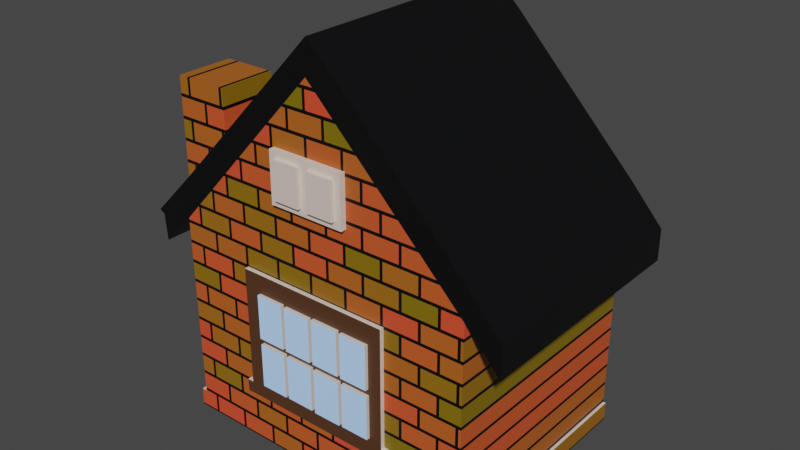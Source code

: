 # Source: House_mfinal.blend  (saved by Blender 3.5.10; exported with 4.5.12 LTS)
import bpy
from mathutils import Matrix  # noqa: F401  (used for matrix-valued properties, if any)

bpy.ops.wm.read_factory_settings(use_empty=True)
scene = bpy.context.scene
scene.name = 'Scene'

# ---- collections
col_collection = bpy.data.collections.new('Collection'); scene.collection.children.link(col_collection)

# ---- materials (node trees are filled in below, after node groups)
mat_material_001 = bpy.data.materials.new('Material.001')
mat_material_001.use_transparent_shadow = False
mat_material_002 = bpy.data.materials.new('Material.002')
mat_material_002.use_transparent_shadow = False
mat_material_003 = bpy.data.materials.new('Material.003')
mat_material_003.use_transparent_shadow = False
mat_material_004 = bpy.data.materials.new('Material.004')
mat_material_004.use_transparent_shadow = False
mat_material_005 = bpy.data.materials.new('Material.005')
mat_material_005.use_transparent_shadow = False

# ---- material node trees
mat_material_001.use_nodes = True; mat_material_001.node_tree.nodes.clear()
_N = mat_material_001.node_tree.nodes; _L = mat_material_001.node_tree.links
n0 = _N.new('ShaderNodeBsdfPrincipled'); n0.name = 'Principled BSDF'; n0.location = (10, 300)
n0.distribution = 'GGX'
n0.subsurface_method = 'RANDOM_WALK_SKIN'
n0.inputs[0].default_value = (0.8, 0.6849, 0.6009, 1.0)
n0.inputs[3].default_value = 1.45
n0.inputs[27].default_value = (0.0, 0.0, 0.0, 1.0)
n0.inputs[28].default_value = 1.0
n1 = _N.new('ShaderNodeOutputMaterial'); n1.name = 'Material Output'; n1.location = (300, 300)
_L.new(n0.outputs[0], n1.inputs[0])
n1.is_active_output = True
mat_material_002.use_nodes = True; mat_material_002.node_tree.nodes.clear()
_N = mat_material_002.node_tree.nodes; _L = mat_material_002.node_tree.links
n0 = _N.new('ShaderNodeBsdfPrincipled'); n0.name = 'Principled BSDF'; n0.location = (10, 300)
n0.distribution = 'GGX'
n0.subsurface_method = 'RANDOM_WALK_SKIN'
n0.inputs[3].default_value = 1.45
n0.inputs[27].default_value = (0.0, 0.0, 0.0, 1.0)
n0.inputs[28].default_value = 1.0
n1 = _N.new('ShaderNodeOutputMaterial'); n1.name = 'Material Output'; n1.location = (300, 300)
n2 = _N.new('ShaderNodeTexBrick'); n2.name = 'Brick Texture'; n2.location = (-190, 280)
n2.inputs[1].default_value = (0.8, 0.07389, 0.03219, 1.0)
n2.inputs[2].default_value = (0.2, 0.1491, 0.0, 1.0)
_L.new(n0.outputs[0], n1.inputs[0])
_L.new(n2.outputs[0], n0.inputs[0])
n1.is_active_output = True
mat_material_003.use_nodes = True; mat_material_003.node_tree.nodes.clear()
_N = mat_material_003.node_tree.nodes; _L = mat_material_003.node_tree.links
n0 = _N.new('ShaderNodeBsdfPrincipled'); n0.name = 'Principled BSDF'; n0.location = (10, 300)
n0.distribution = 'GGX'
n0.subsurface_method = 'RANDOM_WALK_SKIN'
n0.inputs[3].default_value = 1.45
n0.inputs[27].default_value = (0.0, 0.0, 0.0, 1.0)
n0.inputs[28].default_value = 1.0
n1 = _N.new('ShaderNodeOutputMaterial'); n1.name = 'Material Output'; n1.location = (300, 300)
n2 = _N.new('ShaderNodeTexSky'); n2.name = 'Sky Texture'; n2.location = (-190, 280)
_L.new(n0.outputs[0], n1.inputs[0])
_L.new(n2.outputs[0], n0.inputs[0])
n1.is_active_output = True
mat_material_004.use_nodes = True; mat_material_004.node_tree.nodes.clear()
_N = mat_material_004.node_tree.nodes; _L = mat_material_004.node_tree.links
n0 = _N.new('ShaderNodeBsdfPrincipled'); n0.name = 'Principled BSDF'; n0.location = (10, 300)
n0.distribution = 'GGX'
n0.subsurface_method = 'RANDOM_WALK_SKIN'
n0.inputs[0].default_value = (0.08713, 0.03543, 0.01452, 1.0)
n0.inputs[3].default_value = 1.45
n0.inputs[27].default_value = (0.0, 0.0, 0.0, 1.0)
n0.inputs[28].default_value = 1.0
n1 = _N.new('ShaderNodeOutputMaterial'); n1.name = 'Material Output'; n1.location = (300, 300)
_L.new(n0.outputs[0], n1.inputs[0])
n1.is_active_output = True
mat_material_005.use_nodes = True; mat_material_005.node_tree.nodes.clear()
_N = mat_material_005.node_tree.nodes; _L = mat_material_005.node_tree.links
n0 = _N.new('ShaderNodeBsdfPrincipled'); n0.name = 'Principled BSDF'; n0.location = (10, 300)
n0.distribution = 'GGX'
n0.subsurface_method = 'RANDOM_WALK_SKIN'
n0.inputs[3].default_value = 1.45
n0.inputs[27].default_value = (0.0, 0.0, 0.0, 1.0)
n0.inputs[28].default_value = 1.0
n1 = _N.new('ShaderNodeOutputMaterial'); n1.name = 'Material Output'; n1.location = (300, 300)
n2 = _N.new('ShaderNodeBrightContrast'); n2.name = 'Bright/Contrast'; n2.location = (-180, 280)
n2.inputs[0].default_value = (0.0005983, 0.0008499, 0.001547, 1.0)
_L.new(n0.outputs[0], n1.inputs[0])
_L.new(n2.outputs[0], n0.inputs[0])
n1.is_active_output = True

# ---- world
world_world = bpy.data.worlds.new('World'); scene.world = world_world
world_world.use_nodes = True; world_world.node_tree.nodes.clear()
_N = world_world.node_tree.nodes; _L = world_world.node_tree.links
n0 = _N.new('ShaderNodeOutputWorld'); n0.name = 'World Output'; n0.location = (300, 300)
n1 = _N.new('ShaderNodeBackground'); n1.name = 'Background'; n1.location = (10, 300)
n1.inputs[0].default_value = (0.05088, 0.05088, 0.05088, 1.0)
_L.new(n1.outputs[0], n0.inputs[0])
n0.is_active_output = True
world_world.color = (0.05088, 0.05088, 0.05088)
world_world.use_sun_shadow = False
world_world.sun_shadow_jitter_overblur = 0.0

# ---- meshes
me_plane_001 = bpy.data.meshes.new('Plane.001')
me_plane_001.from_pydata([(7.796, -1.35, 1.529e-08), (5.847, -1.076, 4.141e-08), (5.897, -0.9759, 4.957e-08), (5.897, -0.5604, 3.141e-08), (7.196, -1.057, 5.313e-08), (6.277, -0.9309, 1.028e-07), (6.047, -0.5961, 8.816e-08), (6.041, -0.1609, 1.099e-07), (6.272, -0.5215, 1.257e-07), (6.272, -0.1609, 1.099e-07), (6.305, -0.5701, 8.702e-08), (6.305, -0.5955, 8.814e-08), (6.299, -0.1659, 1.101e-07), (6.53, -0.5218, 1.257e-07), (6.3, -0.1913, 1.112e-07), (6.794, -0.5703, 8.704e-08), (6.816, -0.1659, 1.101e-07), (6.226, 1.004, -4.476e-08), (6.848, 1.004, -4.476e-08), (6.848, 0.6014, -2.718e-08), (6.498, 0.9542, -0.00211), (6.498, 0.6565, -0.00211), (5.01, -0.09454, -8.996e-08), (7.814, 0.53, -1.949), (6.772, 1.605, 6.411e-08), (7.814, 0.53, -3.335e-08), (5.292, -1.353, 1.542e-08), (5.844, -0.9759, 4.957e-08), (5.897, -0.1523, 1.357e-08), (7.155, -0.00813, 7.272e-09), (7.155, -0.3007, 2.006e-08), (7.089, -0.08351, 1.086e-08), (6.305, -0.926, 1.026e-07), (6.559, -0.1866, 1.11e-07), (6.822, -0.926, 1.026e-07), (6.817, -0.5218, 1.257e-07), (6.311, 0.6565, -0.00211), (6.578, 0.9542, -0.00211), (6.792, 0.9542, -0.00211), (6.605, 0.6565, -0.00211), (8.076, 0.2388, -5.975e-08), (7.847, 0.2388, -5.975e-08), (7.796, 0.2834, -5.61e-08), (5.283, 0.1802, -6.506e-08), (5.247, -1.5, 2.186e-08), (7.819, -1.5, 2.186e-08), (6.772, 1.605, -1.949), (4.995, 0.1198, -7.054e-08), (5.283, 0.1802, -1.88), (6.537, 1.548, -1.88), (7.796, 0.2834, -1.88), (5.292, -1.353, -1.88), (7.796, -1.35, -1.88), (6.226, 0.5992, -2.708e-08), (6.285, 0.6553, -0.00211), (6.285, 0.9542, -0.00211), (6.047, -0.9309, 1.028e-07), (6.578, 0.6553, -0.00211), (6.792, 0.6565, -0.00211), (4.951, 0.1472, -6.805e-08), (5.33, 0.53, -3.335e-08), (6.3, -0.5218, 1.257e-07), (5.247, -1.353, 1.542e-08), (6.563, -0.5703, 8.704e-08), (8.076, -0.01578, -8.283e-08), (6.564, -0.5961, 8.816e-08), (6.789, -0.1609, 1.099e-07), (5.874, -1.074, 4.067e-08), (5.897, -0.00813, 7.272e-09), (6.822, -0.5701, 8.702e-08), (6.375, -0.00813, 7.272e-09), (7.155, -0.9748, 4.953e-08), (7.196, -0.9748, 4.953e-08), (7.047, -0.1659, 1.101e-07), (7.196, -1.074, 5.386e-08), (5.896, -1.074, 5.386e-08), (5.991, -0.9788, 4.931e-08), (5.992, -0.08351, 1.086e-08), (7.089, -0.9781, 4.996e-08), (6.025, -0.9781, 4.996e-08), (7.819, -1.35, 1.529e-08), (7.819, -1.35, -1.88), (5.247, -1.353, -1.88), (7.819, -1.5, -1.88), (5.247, -1.5, -1.88), (6.279, 0.6014, -2.718e-08), (5.33, 0.53, -0.4537), (5.33, 1.292, -0.4537), (5.755, 1.292, -0.4537), (5.758, 1.063, -0.4537), (5.763, 0.9824, 7.662e-09), (5.763, 0.9824, -0.4537), (6.537, 1.548, -1.426e-07), (5.758, 1.063, -5.664e-08), (5.755, 1.292, -6.667e-08), (5.33, 1.292, -6.667e-08), (7.847, 0.2388, -1.949), (8.076, -0.01578, -1.949), (8.076, 0.2388, -1.949), (6.552, 1.812, -1.949), (6.552, 1.812, 8.287e-08), (5.763, 0.9824, -1.949), (7.796, 0.2834, -1.949), (4.995, 0.1198, -1.949), (5.01, -0.09454, -1.949), (5.283, 0.1802, -1.949), (5.33, 0.53, -1.949), (4.951, 0.1472, -1.949), (6.535, -0.5701, 8.702e-08), (6.047, -0.5703, 8.704e-08), (6.277, -0.5703, 8.704e-08), (6.817, -0.1913, 1.112e-07), (6.042, -0.5215, 1.257e-07), (6.042, -0.1866, 1.11e-07), (6.564, -0.9309, 1.028e-07), (7.052, -0.5701, 8.702e-08), (7.052, -0.926, 1.026e-07), (6.535, -0.926, 1.026e-07), (6.53, -0.1659, 1.101e-07), (6.794, -0.9309, 1.028e-07), (6.789, -0.5215, 1.257e-07), (6.558, -0.1609, 1.099e-07), (6.559, -0.5215, 1.257e-07), (6.822, -0.5955, 8.814e-08), (7.047, -0.5218, 1.257e-07), (6.272, -0.1609, 0.0643), (6.272, -0.5215, 0.0643), (6.041, -0.1609, 0.0643), (6.305, -0.5701, 0.0643), (6.535, -0.5701, 0.0643), (6.305, -0.5955, 0.0643), (6.299, -0.1659, 0.0643), (6.3, -0.1913, 0.0643), (6.047, -0.5703, 0.0643), (6.277, -0.5703, 0.0643), (6.817, -0.5218, 0.0643), (6.817, -0.1913, 0.0643), (6.042, -0.5215, 0.0643), (6.042, -0.1866, 0.0643), (6.564, -0.9309, 0.0643), (6.564, -0.5961, 0.0643), (7.052, -0.5701, 0.0643), (7.052, -0.926, 0.0643), (6.277, -0.9309, 0.0643), (6.047, -0.9309, 0.0643), (6.047, -0.5961, 0.0643), (6.535, -0.926, 0.0643), (6.305, -0.926, 0.0643), (6.53, -0.1659, 0.0643), (6.53, -0.5218, 0.0643), (6.3, -0.5218, 0.0643), (6.794, -0.5703, 0.0643), (6.794, -0.9309, 0.0643), (6.563, -0.5703, 0.0643), (6.789, -0.1609, 0.0643), (6.789, -0.5215, 0.0643), (6.558, -0.1609, 0.0643), (6.559, -0.5215, 0.0643), (6.559, -0.1866, 0.0643), (6.822, -0.5701, 0.0643), (6.822, -0.926, 0.0643), (6.822, -0.5955, 0.0643), (7.047, -0.1659, 0.0643), (7.047, -0.5218, 0.0643), (6.816, -0.1659, 0.0643), (5.897, -0.9759, 0.03568), (5.897, -0.5604, 0.03568), (7.155, -0.00813, 0.03568), (7.155, -0.3007, 0.03568), (5.897, -0.00813, 0.03568), (6.375, -0.00813, 0.03568), (5.874, -1.074, 0.03568), (5.896, -1.074, 0.03568), (5.847, -1.076, 0.03568), (5.844, -0.9759, 0.03568), (5.897, -0.1523, 0.03568), (7.155, -0.9748, 0.03568), (7.196, -0.9748, 0.03568), (7.196, -1.057, 0.03568), (7.196, -1.074, 0.03568), (6.578, 0.9542, 0.07666), (6.792, 0.9542, 0.07666), (6.285, 0.6553, 0.07666), (6.285, 0.9542, 0.07666), (6.498, 0.9542, 0.07666), (6.498, 0.6565, 0.07666), (6.311, 0.6565, 0.07666), (6.578, 0.6553, 0.07666), (6.792, 0.6565, 0.07666), (6.605, 0.6565, 0.07666), (6.226, 1.004, 0.04596), (6.848, 1.004, 0.04596), (6.848, 0.6014, 0.04596), (6.226, 0.5992, 0.04596), (6.279, 0.6014, 0.04596)], [], [(43, 92, 42), (17, 18, 19, 85, 53), (55, 20, 21, 36, 54), (37, 38, 58, 39, 57), (1, 27, 2, 3, 28, 68, 70, 29, 30, 71, 72, 4, 74, 75, 67), (77, 76, 79, 78, 31), (110, 5, 56, 6, 109), (9, 8, 112, 113, 7), (108, 117, 32, 11, 10), (118, 13, 61, 14, 12), (15, 119, 114, 65, 63), (66, 120, 122, 33, 121), (115, 116, 34, 123, 69), (73, 124, 35, 111, 16), (45, 83, 81, 80), (42, 50, 49, 92), (92, 49, 48, 43), (62, 82, 84, 44), (26, 51, 82, 62), (43, 48, 51, 26), (44, 84, 83, 45), (80, 81, 52, 0), (83, 84, 82, 51, 48, 49, 50, 52, 81), (0, 52, 50, 42), (93, 94, 95, 60, 90), (93, 89, 88, 94), (60, 86, 91, 90), (90, 91, 89, 93), (94, 88, 87, 95), (91, 86, 87, 88, 89), (95, 87, 86, 60), (43, 105, 102, 42), (60, 106, 107, 59), (41, 96, 97, 64), (59, 107, 103, 47), (64, 97, 98, 40), (47, 103, 104, 22), (40, 98, 23, 25), (22, 104, 105, 43), (24, 46, 99, 100), (90, 101, 106, 60), (100, 99, 101, 90), (25, 23, 46, 24), (42, 102, 96, 41), (46, 23, 98, 97, 96, 102, 105, 104, 103, 107, 106, 101, 99), (116, 115, 141, 142), (61, 150, 132, 14), (69, 123, 161, 159), (114, 139, 140, 65), (13, 149, 150, 61), (123, 34, 160, 161), (113, 112, 137, 138), (12, 131, 148, 118), (134, 133, 145, 144, 143), (125, 127, 138, 137, 126), (129, 128, 130, 147, 146), (148, 131, 132, 150, 149), (151, 153, 140, 139, 152), (154, 156, 158, 157, 155), (141, 159, 161, 160, 142), (162, 164, 136, 135, 163), (73, 162, 163, 124), (15, 151, 152, 119), (110, 134, 143, 5), (16, 164, 162, 73), (63, 153, 151, 15), (5, 143, 144, 56), (124, 163, 135, 35), (119, 152, 139, 114), (56, 144, 145, 6), (111, 136, 164, 16), (65, 140, 153, 63), (6, 145, 133, 109), (8, 9, 125, 126), (120, 66, 154, 155), (112, 8, 126, 137), (9, 7, 127, 125), (66, 121, 156, 154), (7, 113, 138, 127), (108, 10, 128, 129), (122, 120, 155, 157), (117, 108, 129, 146), (10, 11, 130, 128), (33, 122, 157, 158), (32, 117, 146, 147), (14, 132, 131, 12), (121, 33, 158, 156), (11, 32, 147, 130), (109, 133, 134, 110), (115, 69, 159, 141), (118, 148, 149, 13), (35, 135, 136, 111), (34, 116, 142, 160), (173, 171, 172, 179, 178, 177, 176, 168, 167, 170, 169, 175, 166, 165, 174), (30, 29, 167, 168), (29, 70, 170, 167), (71, 30, 168, 176), (72, 71, 176, 177), (1, 67, 171, 173), (70, 68, 169, 170), (4, 72, 177, 178), (27, 1, 173, 174), (67, 75, 172, 171), (74, 4, 178, 179), (2, 27, 174, 165), (75, 74, 179, 172), (28, 3, 166, 175), (3, 2, 165, 166), (68, 28, 175, 169), (183, 182, 186, 185, 184), (180, 187, 189, 188, 181), (58, 38, 181, 188), (36, 21, 185, 186), (39, 58, 188, 189), (38, 37, 180, 181), (54, 36, 186, 182), (20, 55, 183, 184), (57, 39, 189, 187), (55, 54, 182, 183), (37, 57, 187, 180), (21, 20, 184, 185), (190, 193, 194, 192, 191), (18, 17, 190, 191), (53, 85, 194, 193), (17, 53, 193, 190), (19, 18, 191, 192), (85, 19, 192, 194), (26, 62, 44, 45, 80, 0, 42, 43), (59, 47, 22, 43, 60), (92, 90, 60, 43), (90, 92, 100), (100, 92, 42, 25, 24), (25, 42, 41, 64, 40)])
me_plane_001.polygons.foreach_set('material_index', [1, 0, 0, 0, 0, 0, 0, 0, 0, 0, 0, 0, 0, 0, 1, 0, 0, 1, 0, 1, 0, 0, 1, 1, 1, 1, 0, 1, 1, 1, 1, 4, 4, 4, 4, 4, 4, 4, 4, 4, 4, 4, 4, 4, 4, 0, 0, 0, 0, 0, 0, 0, 0, 2, 2, 2, 2, 2, 2, 2, 2, 0, 0, 0, 0, 0, 0, 0, 0, 0, 0, 0, 0, 0, 0, 0, 0, 0, 0, 0, 0, 0, 0, 0, 0, 0, 0, 0, 0, 0, 0, 0, 0, 3, 0, 0, 0, 0, 0, 0, 0, 0, 0, 0, 0, 0, 0, 0, 0, 0, 0, 0, 0, 0, 0, 0, 0, 0, 0, 0, 0, 0, 0, 0, 0, 0, 0, 1, 4, 4, 4, 4, 4])
_uv = me_plane_001.uv_layers.new(name='UVMap')
_uv.uv.foreach_set('vector', [0.0, 0.0, 0.0, 0.0, 0.0, 0.0, 0.0, 0.0, 0.0, 0.0, 0.0, 0.0, 0.0, 0.0, 0.0, 0.0, 0.0, 0.0, 0.0, 0.0, 0.0, 0.0, 0.0, 0.0, 0.0, 0.0, 0.0, 0.0, 0.0, 0.0, 0.0, 0.0, 0.0, 0.0, 0.0, 0.0, 0.0, 0.0, 0.0, 0.0, 0.0, 0.0, 0.0, 0.0, 0.0, 0.0, 0.0, 0.0, 0.0, 0.0, 0.0, 0.0, 0.0, 0.0, 0.0, 0.0, 0.0, 0.0, 0.0, 0.0, 0.0, 0.0, 0.0, 0.0, 0.0, 0.0, 0.0, 0.0, 0.0, 0.0, 0.0, 0.0, 0.0, 0.0, 0.0, 0.0, 0.0, 0.0, 0.0, 0.0, 0.0, 0.0, 0.0, 0.0, 0.0, 0.0, 0.0, 0.0, 0.0, 0.0, 0.0, 0.0, 0.0, 0.0, 0.0, 0.0, 0.0, 0.0, 0.0, 0.0, 0.0, 0.0, 0.0, 0.0, 0.0, 0.0, 0.0, 0.0, 0.0, 0.0, 0.0, 0.0, 0.0, 0.0, 0.0, 0.0, 0.0, 0.0, 0.0, 0.0, 0.0, 0.0, 0.0, 0.0, 0.0, 0.0, 0.0, 0.0, 0.0, 0.0, 0.0, 0.0, 0.0, 0.0, 0.0, 0.0, 0.0, 0.0, 0.0, 0.0, 0.0, 0.0, 0.0, 0.0, 0.0, 0.0, 0.0, 0.0, 0.0, 0.0, 0.0, 0.0, 0.0, 0.0, 0.0, 0.0, 0.0, 0.0, 0.0, 0.0, 0.0, 0.0, 0.0, 0.0, 0.0, 0.0, 0.0, 0.0, 0.0, 0.0, 0.0, 0.0, 0.0, 0.0, 0.0, 0.0, 0.0, 0.0, 0.0, 0.0, 0.0, 0.0, 0.0, 0.0, 0.0, 0.0, 0.0, 0.0, 0.0, 0.0, 0.0, 0.0, 0.0, 0.0, 0.0, 0.0, 0.0, 0.0, 0.0, 0.0, 0.0, 0.0, 0.0, 0.0, 0.0, 0.0, 0.0, 0.0, 0.0, 0.0, 0.0, 0.0, 0.0, 0.0, 0.0, 0.0, 0.0, 0.0, 0.0, 0.0, 0.0, 0.0, 0.0, 0.0, 0.0, 0.0, 0.0, 0.0, 0.0, 0.0, 0.0, 0.0, 0.0, 0.0, 0.0, 0.0, 0.0, 0.0, 0.0, 0.0, 0.0, 0.0, 0.0, 0.0, 0.0, 0.0, 0.0, 0.0, 0.0, 0.0, 0.0, 0.0, 0.0, 0.0, 0.0, 0.0, 0.0, 0.0, 0.0, 0.0, 0.0, 0.0, 0.0, 0.0, 0.0, 0.0, 0.0, 0.0, 0.0, 0.0, 0.0, 0.0, 0.0, 0.0, 0.0, 0.0, 0.0, 0.0, 0.0, 0.0, 0.0, 0.0, 0.0, 0.0, 0.0, 0.0, 0.0, 0.0, 0.0, 0.0, 0.0, 0.0, 0.0, 0.0, 0.0, 0.0, 0.0, 0.0, 0.0, 0.0, 0.0, 0.0, 0.0, 0.0, 0.0, 0.0, 0.0, 0.0, 0.0, 0.0, 0.0, 0.0, 0.0, 0.0, 0.0, 0.0, 0.0, 0.0, 0.0, 0.0, 0.0, 0.0, 0.0, 0.0, 0.0, 0.0, 0.0, 0.0, 0.0, 0.0, 0.0, 0.0, 0.0, 0.0, 0.0, 0.0, 0.0, 0.0, 0.0, 0.0, 0.0, 0.0, 0.0, 0.0, 0.0, 0.0, 0.0, 0.0, 0.0, 0.0, 0.0, 0.0, 0.0, 0.0, 0.0, 0.0, 0.0, 0.0, 0.0, 0.0, 0.0, 0.0, 0.0, 0.0, 0.0, 0.0, 0.0, 0.0, 0.0, 0.0, 0.0, 0.0, 0.0, 0.0, 0.0, 0.0, 0.0, 0.0, 0.0, 0.0, 0.0, 0.0, 0.0, 0.0, 0.0, 0.0, 0.0, 0.0, 0.0, 0.0, 0.0, 0.0, 0.0, 0.0, 0.0, 0.0, 0.0, 0.0, 0.0, 0.0, 0.0, 0.0, 0.0, 0.0, 0.0, 0.0, 0.0, 0.0, 0.0, 0.0, 0.0, 0.0, 0.0, 0.0, 0.0, 0.0, 0.0, 0.0, 0.0, 0.0, 0.0, 0.0, 0.0, 0.0, 0.0, 0.0, 0.0, 0.0, 0.0, 0.0, 0.0, 0.0, 0.0, 0.0, 0.0, 0.0, 0.0, 0.0, 0.0, 0.0, 0.0, 0.0, 0.0, 0.0, 0.0, 0.0, 0.0, 0.0, 0.0, 0.0, 0.0, 0.0, 0.0, 0.0, 0.0, 0.0, 0.0, 0.0, 0.0, 0.0, 0.0, 0.0, 0.0, 0.0, 0.0, 0.0, 0.0, 0.0, 0.0, 0.0, 0.0, 0.0, 0.0, 0.0, 0.0, 0.0, 0.0, 0.0, 0.0, 0.0, 0.0, 0.0, 0.0, 0.0, 0.0, 0.0, 0.0, 0.0, 0.0, 0.0, 0.0, 0.0, 0.0, 0.0, 0.0, 0.0, 0.0, 0.0, 0.0, 0.0, 0.0, 0.0, 0.0, 0.0, 0.0, 0.0, 0.0, 0.0, 0.0, 0.0, 0.0, 0.0, 0.0, 0.0, 0.0, 0.0, 0.0, 0.0, 0.0, 0.0, 0.0, 0.0, 0.0, 0.0, 0.0, 0.0, 0.0, 0.0, 0.0, 0.0, 0.0, 0.0, 0.0, 0.0, 0.0, 0.0, 0.0, 0.0, 0.0, 0.0, 0.0, 0.0, 0.0, 0.0, 0.0, 0.0, 0.0, 0.0, 0.0, 0.0, 0.0, 0.0, 0.0, 0.0, 0.0, 0.0, 0.0, 0.0, 0.0, 0.0, 0.0, 0.0, 0.0, 0.0, 0.0, 0.0, 0.0, 0.0, 0.0, 0.0, 0.0, 0.0, 0.0, 0.0, 0.0, 0.0, 0.0, 0.0, 0.0, 0.0, 0.0, 0.0, 0.0, 0.0, 0.0, 0.0, 0.0, 0.0, 0.0, 0.0, 0.0, 0.0, 0.0, 0.0, 0.0, 0.0, 0.0, 0.0, 0.0, 0.0, 0.0, 0.0, 0.0, 0.0, 0.0, 0.0, 0.0, 0.0, 0.0, 0.0, 0.0, 0.0, 0.0, 0.0, 0.0, 0.0, 0.0, 0.0, 0.0, 0.0, 0.0, 0.0, 0.0, 0.0, 0.0, 0.0, 0.0, 0.0, 0.0, 0.0, 0.0, 0.0, 0.0, 0.0, 0.0, 0.0, 0.0, 0.0, 0.0, 0.0, 0.0, 0.0, 0.0, 0.0, 0.0, 0.0, 0.0, 0.0, 0.0, 0.0, 0.0, 0.0, 0.0, 0.0, 0.0, 0.0, 0.0, 0.0, 0.0, 0.0, 0.0, 0.0, 0.0, 0.0, 0.0, 0.0, 0.0, 0.0, 0.0, 0.0, 0.0, 0.0, 0.0, 0.0, 0.0, 0.0, 0.0, 0.0, 0.0, 0.0, 0.0, 0.0, 0.0, 0.0, 0.0, 0.0, 0.0, 0.0, 0.0, 0.0, 0.0, 0.0, 0.0, 0.0, 0.0, 0.0, 0.0, 0.0, 0.0, 0.0, 0.0, 0.0, 0.0, 0.0, 0.0, 0.0, 0.0, 0.0, 0.0, 0.0, 0.0, 0.0, 0.0, 0.0, 0.0, 0.0, 0.0, 0.0, 0.0, 0.0, 0.0, 0.0, 0.0, 0.0, 0.0, 0.0, 0.0, 0.0, 0.0, 0.0, 0.0, 0.0, 0.0, 0.0, 0.0, 0.0, 0.0, 0.0, 0.0, 0.0, 0.0, 0.0, 0.0, 0.0, 0.0, 0.0, 0.0, 0.0, 0.0, 0.0, 0.0, 0.0, 0.0, 0.0, 0.0, 0.0, 0.0, 0.0, 0.0, 0.0, 0.0, 0.0, 0.0, 0.0, 0.0, 0.0, 0.0, 0.0, 0.0, 0.0, 0.0, 0.0, 0.0, 0.0, 0.0, 0.0, 0.0, 0.0, 0.0, 0.0, 0.0, 0.0, 0.0, 0.0, 0.0, 0.0, 0.0, 0.0, 0.0, 0.0, 0.0, 0.0, 0.0, 0.0, 0.0, 0.0, 0.0, 0.0, 0.0, 0.0, 0.0, 0.0, 0.0, 0.0, 0.0, 0.0, 0.0, 0.0, 0.0, 0.0, 0.0, 0.0, 0.0, 0.0, 0.0, 0.0, 0.0, 0.0, 0.0, 0.0, 0.0, 0.0, 0.0, 0.0, 0.0, 0.0, 0.0, 0.0, 0.0, 0.0, 0.0, 0.0, 0.0, 0.0, 0.0, 0.0, 0.0, 0.0, 0.0, 0.0, 0.0, 0.0, 0.0, 0.0, 0.0, 0.0, 0.0, 0.0, 0.0, 0.0, 0.0, 0.0, 0.0, 0.0, 0.0, 0.0, 0.0, 0.0, 0.0, 0.0, 0.0, 0.0, 0.0, 0.0, 0.0, 0.0, 0.0, 0.0, 0.0, 0.0, 0.0, 0.0, 0.0, 0.0, 0.0, 0.0, 0.0, 0.0, 0.0, 0.0, 0.0, 0.0, 0.0, 0.0, 0.0, 0.0, 0.0, 0.0, 0.0, 0.0, 0.0, 0.0, 0.0, 0.0, 0.0, 0.0, 0.0, 0.0, 0.0, 0.0, 0.0, 0.0, 0.0, 0.0, 0.0, 0.0, 0.0, 0.0, 0.0, 0.0, 0.0, 0.0, 0.0, 0.0, 0.0, 0.0, 0.0, 0.0, 0.0, 0.0, 0.0, 0.0, 0.0, 0.0, 0.0, 0.0, 0.0, 0.0, 0.0, 0.0, 0.0, 0.0, 0.0, 0.0, 0.0, 0.0, 0.0, 0.0, 0.0, 0.0, 0.0, 0.0, 0.0, 0.0, 0.0, 0.0, 0.0, 0.0, 0.0, 0.0, 0.0, 0.0, 0.0, 0.0, 0.0, 0.0, 0.0, 0.0, 0.0, 0.0, 0.0, 0.0, 0.0, 0.0, 0.0, 0.0, 0.0, 0.0, 0.0, 0.0, 0.0, 0.0, 0.0, 0.0, 0.0, 0.0, 0.0, 0.0, 0.0, 0.0, 0.0, 0.0, 0.0, 0.0, 0.0, 0.0, 0.0, 0.0, 0.0, 0.0, 0.0, 0.0, 0.0, 0.0, 0.0, 0.0, 0.0, 0.0, 0.0, 0.0, 0.0, 0.0, 0.0, 0.0, 0.0, 0.0, 0.0, 0.0, 0.0, 0.0, 0.0, 0.0, 0.0, 0.0, 0.0, 0.0, 0.0, 0.0, 0.0, 0.0, 0.0, 0.0, 0.0, 0.0, 0.0, 0.0, 0.0, 0.0, 0.0, 0.0, 0.0, 0.0, 0.0, 0.0, 0.0, 0.0, 0.0, 0.0, 0.0, 0.0, 0.0, 0.0, 0.0, 0.0, 0.0, 0.0, 0.0, 0.0, 0.0, 0.0, 0.0, 0.0, 0.0, 0.0, 0.0, 0.0, 0.0, 0.0, 0.0, 0.0, 0.0, 0.0, 0.0, 0.0, 0.0, 0.0, 0.0, 0.0, 0.0, 0.0, 0.0, 0.0, 0.0, 0.0, 0.0, 0.0, 0.0, 0.0, 0.0, 0.0, 0.0, 0.0, 0.0, 0.0, 0.0, 0.0, 0.0, 0.0, 0.0, 0.0, 0.0, 0.0, 0.0, 0.0, 0.0, 0.0, 0.0, 0.0, 0.0, 0.0, 0.0, 0.0, 0.0, 0.0, 0.0, 0.0, 0.0, 0.0, 0.0, 0.0, 0.0, 0.0, 0.0, 0.0, 0.0, 0.0, 0.0, 0.0, 0.0, 0.0, 0.0, 0.0, 0.0, 0.0, 0.0, 0.0, 0.0, 0.0, 0.0, 0.0, 0.0, 0.0, 0.0, 0.0, 0.0, 0.0, 0.0, 0.0, 0.0, 0.0, 0.0, 0.0, 0.0, 0.0, 0.0, 0.0, 0.0, 0.0, 0.0, 0.0, 0.0, 0.0, 0.0, 0.0, 0.0, 0.0, 0.0, 0.0, 0.0, 0.0, 0.0, 0.0, 0.0, 0.0, 0.0, 0.0, 0.0, 0.0, 0.0, 0.0, 0.0, 0.0, 0.0, 0.0, 0.0, 0.0, 0.0, 0.0, 0.0, 0.0, 0.0, 0.0, 0.0, 0.0, 0.0, 0.0, 0.0, 0.0, 0.0, 0.0, 0.0, 0.0, 0.0, 0.0, 0.0, 0.0])
me_plane_001.materials.append(mat_material_001)
me_plane_001.materials.append(mat_material_002)
me_plane_001.materials.append(mat_material_003)
me_plane_001.materials.append(mat_material_004)
me_plane_001.materials.append(mat_material_005)
me_plane_001.update()

# ---- objects
ob_empty = bpy.data.objects.new('Empty', None)
ob_plane = bpy.data.objects.new('Plane', me_plane_001)

# ---- transforms, parenting, visibility, modifiers, constraints
ob_empty.location = (0.0, 0.0, 0.0)
ob_empty.rotation_euler = (1.571, 0.0, 0.0)
ob_empty.empty_display_type = 'IMAGE'
ob_empty.empty_display_size = 5.0
ob_empty.empty_image_depth = 'BACK'
ob_empty.empty_image_side = 'FRONT'
ob_plane.location = (0.0, 0.0, 0.0)
ob_plane.rotation_euler = (1.571, 0.0, 0.0)

# ---- collection membership
col_collection.objects.link(ob_empty)
col_collection.objects.link(ob_plane)

# ---- scene / render settings (as saved in the file)
scene.frame_start = 1; scene.frame_end = 250; scene.frame_set(1)
scene.render.engine = 'BLENDER_EEVEE_NEXT'
scene.cycles.sampling_pattern = 'TABULATED_SOBOL'
scene.view_settings.view_transform = 'Filmic'
bpy.context.view_layer.update()

# ---- added for rendering (the .blend has no active camera and no usable light): camera, sun
cam_auto = bpy.data.cameras.new('AutoCamera')
cam_auto.lens = 50.0
cam_auto.sensor_width = 36.0
cam_auto.clip_end = 1000.0
ob_auto_camera = bpy.data.objects.new('AutoCamera', cam_auto)
scene.collection.objects.link(ob_auto_camera)
ob_auto_camera.location = (11.1246, -4.59713, 3.84499)
ob_auto_camera.rotation_euler = (1.09748, -7.21219e-08, 0.694738)
scene.camera = ob_auto_camera
light_auto_sun = bpy.data.lights.new('AutoSun', 'SUN')
light_auto_sun.energy = 3.0
light_auto_sun.angle = 0.0523599
ob_auto_sun = bpy.data.objects.new('AutoSun', light_auto_sun)
scene.collection.objects.link(ob_auto_sun)
ob_auto_sun.rotation_euler = (0.872665, 0.174533, 0.523599)
bpy.context.view_layer.update()
